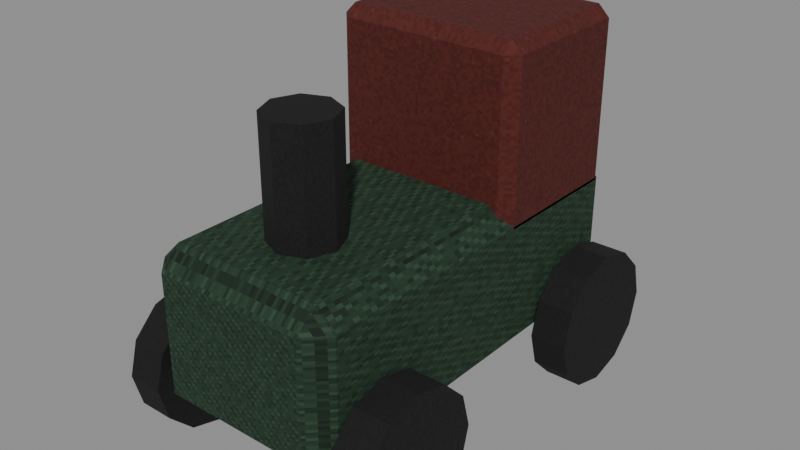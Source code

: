 # Source: level_loose_toy.blend  (saved by Blender 5.0.118; exported with 4.5.12 LTS)
import bpy
from mathutils import Matrix  # noqa: F401  (used for matrix-valued properties, if any)

bpy.ops.wm.read_factory_settings(use_empty=True)
scene = bpy.context.scene
scene.name = 'Scene'

# ---- images (referenced by path relative to the original .blend; pixels are not part of the script)
import os
ASSET_DIR = os.environ.get("B2B_ASSET_DIR", "")  # directory of the original .blend (textures are referenced by path, not embedded)
HERE = os.path.dirname(os.path.abspath(__file__))  # packed textures are extracted next to this script under _unpacked/

def load_image(name, relpath, width, height, colorspace="sRGB"):
    """Load a texture the original file referenced (path relative to the .blend, or extracted next to this script)."""
    p = next((c for c in (os.path.join(HERE, relpath), os.path.join(ASSET_DIR, relpath)) if relpath and os.path.exists(c)), "")
    if p:
        img = bpy.data.images.load(p, check_existing=True)
        img.name = name
    else:  # same state as the original file: an image datablock whose file is absent (Cycles renders it pink)
        img = bpy.data.images.new(name, width, height)
        img.source = "FILE"
        img.filepath = "//" + (relpath or name)
    img.colorspace_settings.name = colorspace
    return img
img_original_green_diffuse = load_image('Original green diffuse', '_unpacked/Original_green_diffuse.93119770.png', 64, 64, 'sRGB')
img_original_red_diffuse = load_image('Original red diffuse', '_unpacked/Original_red_diffuse.520a9272.png', 64, 64, 'sRGB')
img_original_black_diffuse = load_image('Original black diffuse', '_unpacked/Original_black_diffuse.c396ad65.png', 64, 64, 'sRGB')

# ---- materials (node trees are filled in below, after node groups)
mat_rebuild_original_green = bpy.data.materials.new('Rebuild Original green')
mat_rebuild_original_red = bpy.data.materials.new('Rebuild Original red')
mat_rebuild_original_black = bpy.data.materials.new('Rebuild Original black')

# ---- material node trees
mat_rebuild_original_green.use_nodes = True; mat_rebuild_original_green.node_tree.nodes.clear()
_N = mat_rebuild_original_green.node_tree.nodes; _L = mat_rebuild_original_green.node_tree.links
n0 = _N.new('ShaderNodeBsdfPrincipled'); n0.name = 'Principled BSDF'; n0.location = (-200, 100)
n0.inputs[2].default_value = 0.88
n1 = _N.new('ShaderNodeOutputMaterial'); n1.name = 'Material Output'; n1.location = (200, 100)
n2 = _N.new('ShaderNodeTexImage'); n2.name = 'Image Texture'; n2.location = (0, 0)
n2.image = img_original_green_diffuse
n2.interpolation = 'Closest'
_L.new(n0.outputs[0], n1.inputs[0])
_L.new(n2.outputs[0], n0.inputs[0])
n1.is_active_output = True
mat_rebuild_original_red.use_nodes = True; mat_rebuild_original_red.node_tree.nodes.clear()
_N = mat_rebuild_original_red.node_tree.nodes; _L = mat_rebuild_original_red.node_tree.links
n0 = _N.new('ShaderNodeBsdfPrincipled'); n0.name = 'Principled BSDF'; n0.location = (-200, 100)
n0.inputs[2].default_value = 0.88
n1 = _N.new('ShaderNodeOutputMaterial'); n1.name = 'Material Output'; n1.location = (200, 100)
n2 = _N.new('ShaderNodeTexImage'); n2.name = 'Image Texture'; n2.location = (0, 0)
n2.image = img_original_red_diffuse
n2.interpolation = 'Closest'
_L.new(n0.outputs[0], n1.inputs[0])
_L.new(n2.outputs[0], n0.inputs[0])
n1.is_active_output = True
mat_rebuild_original_black.use_nodes = True; mat_rebuild_original_black.node_tree.nodes.clear()
_N = mat_rebuild_original_black.node_tree.nodes; _L = mat_rebuild_original_black.node_tree.links
n0 = _N.new('ShaderNodeBsdfPrincipled'); n0.name = 'Principled BSDF'; n0.location = (-200, 100)
n0.inputs[2].default_value = 0.88
n1 = _N.new('ShaderNodeOutputMaterial'); n1.name = 'Material Output'; n1.location = (200, 100)
n2 = _N.new('ShaderNodeTexImage'); n2.name = 'Image Texture'; n2.location = (0, 0)
n2.image = img_original_black_diffuse
n2.interpolation = 'Closest'
_L.new(n0.outputs[0], n1.inputs[0])
_L.new(n2.outputs[0], n0.inputs[0])
n1.is_active_output = True

# ---- meshes
me_cube = bpy.data.meshes.new('Cube')
me_cube.from_pydata([(-0.0335, -0.081, 0.025), (-0.0335, -0.09, 0.034), (-0.0425, -0.081, 0.034), (-0.0335, -0.09, 0.086), (-0.0335, -0.081, 0.095), (-0.0425, -0.081, 0.086), (-0.0335, 0.081, 0.025), (-0.0425, 0.081, 0.034), (-0.0335, 0.09, 0.034), (-0.0335, 0.081, 0.095), (-0.0335, 0.09, 0.086), (-0.0425, 0.081, 0.086), (0.0335, -0.081, 0.025), (0.0425, -0.081, 0.034), (0.0335, -0.09, 0.034), (0.0335, -0.081, 0.095), (0.0335, -0.09, 0.086), (0.0425, -0.081, 0.086), (0.0335, 0.081, 0.025), (0.0335, 0.09, 0.034), (0.0425, 0.081, 0.034), (0.0335, 0.081, 0.095), (0.0425, 0.081, 0.086), (0.0335, 0.09, 0.086), (-0.0375, 0.02, 0.08), (-0.0375, 0.015, 0.085), (-0.0425, 0.02, 0.085), (-0.0375, 0.015, 0.155), (-0.0375, 0.02, 0.16), (-0.0425, 0.02, 0.155), (-0.0375, 0.08, 0.08), (-0.0425, 0.08, 0.085), (-0.0375, 0.085, 0.085), (-0.0375, 0.08, 0.16), (-0.0375, 0.085, 0.155), (-0.0425, 0.08, 0.155), (0.0375, 0.02, 0.08), (0.0425, 0.02, 0.085), (0.0375, 0.015, 0.085), (0.0375, 0.02, 0.16), (0.0375, 0.015, 0.155), (0.0425, 0.02, 0.155), (0.0375, 0.08, 0.08), (0.0375, 0.085, 0.085), (0.0425, 0.08, 0.085), (0.0375, 0.08, 0.16), (0.0425, 0.08, 0.155), (0.0375, 0.085, 0.155), (0.0, -0.035, 0.095), (-0.01061, -0.03939, 0.095), (-0.015, -0.05, 0.095), (-0.01061, -0.06061, 0.095), (-1.837e-18, -0.065, 0.095), (0.01061, -0.06061, 0.095), (0.015, -0.05, 0.095), (0.01061, -0.03939, 0.095), (0.0, -0.035, 0.145), (-0.01061, -0.03939, 0.145), (-0.015, -0.05, 0.145), (-0.01061, -0.06061, 0.145), (-1.837e-18, -0.065, 0.145), (0.01061, -0.06061, 0.145), (0.015, -0.05, 0.145), (0.01061, -0.03939, 0.145), (-0.06, -0.09, 0.03), (-0.06, -0.08598, 0.015), (-0.06, -0.075, 0.004019), (-0.06, -0.06, 0.0), (-0.06, -0.045, 0.004019), (-0.06, -0.03402, 0.015), (-0.06, -0.03, 0.03), (-0.06, -0.03402, 0.045), (-0.06, -0.045, 0.05598), (-0.06, -0.06, 0.06), (-0.06, -0.075, 0.05598), (-0.06, -0.08598, 0.045), (-0.044, -0.09, 0.03), (-0.044, -0.08598, 0.015), (-0.044, -0.075, 0.004019), (-0.044, -0.06, 0.0), (-0.044, -0.045, 0.004019), (-0.044, -0.03402, 0.015), (-0.044, -0.03, 0.03), (-0.044, -0.03402, 0.045), (-0.044, -0.045, 0.05598), (-0.044, -0.06, 0.06), (-0.044, -0.075, 0.05598), (-0.044, -0.08598, 0.045), (-0.06, 0.035, 0.03), (-0.06, 0.03902, 0.015), (-0.06, 0.05, 0.004019), (-0.06, 0.065, 0.0), (-0.06, 0.08, 0.004019), (-0.06, 0.09098, 0.015), (-0.06, 0.095, 0.03), (-0.06, 0.09098, 0.045), (-0.06, 0.08, 0.05598), (-0.06, 0.065, 0.06), (-0.06, 0.05, 0.05598), (-0.06, 0.03902, 0.045), (-0.044, 0.035, 0.03), (-0.044, 0.03902, 0.015), (-0.044, 0.05, 0.004019), (-0.044, 0.065, 0.0), (-0.044, 0.08, 0.004019), (-0.044, 0.09098, 0.015), (-0.044, 0.095, 0.03), (-0.044, 0.09098, 0.045), (-0.044, 0.08, 0.05598), (-0.044, 0.065, 0.06), (-0.044, 0.05, 0.05598), (-0.044, 0.03902, 0.045), (0.044, -0.09, 0.03), (0.044, -0.08598, 0.015), (0.044, -0.075, 0.004019), (0.044, -0.06, 0.0), (0.044, -0.045, 0.004019), (0.044, -0.03402, 0.015), (0.044, -0.03, 0.03), (0.044, -0.03402, 0.045), (0.044, -0.045, 0.05598), (0.044, -0.06, 0.06), (0.044, -0.075, 0.05598), (0.044, -0.08598, 0.045), (0.06, -0.09, 0.03), (0.06, -0.08598, 0.015), (0.06, -0.075, 0.004019), (0.06, -0.06, 0.0), (0.06, -0.045, 0.004019), (0.06, -0.03402, 0.015), (0.06, -0.03, 0.03), (0.06, -0.03402, 0.045), (0.06, -0.045, 0.05598), (0.06, -0.06, 0.06), (0.06, -0.075, 0.05598), (0.06, -0.08598, 0.045), (0.044, 0.035, 0.03), (0.044, 0.03902, 0.015), (0.044, 0.05, 0.004019), (0.044, 0.065, 0.0), (0.044, 0.08, 0.004019), (0.044, 0.09098, 0.015), (0.044, 0.095, 0.03), (0.044, 0.09098, 0.045), (0.044, 0.08, 0.05598), (0.044, 0.065, 0.06), (0.044, 0.05, 0.05598), (0.044, 0.03902, 0.045), (0.06, 0.035, 0.03), (0.06, 0.03902, 0.015), (0.06, 0.05, 0.004019), (0.06, 0.065, 0.0), (0.06, 0.08, 0.004019), (0.06, 0.09098, 0.015), (0.06, 0.095, 0.03), (0.06, 0.09098, 0.045), (0.06, 0.08, 0.05598), (0.06, 0.065, 0.06), (0.06, 0.05, 0.05598), (0.06, 0.03902, 0.045)], [], [(0, 1, 2), (3, 4, 5), (6, 7, 8), (9, 10, 11), (12, 13, 14), (15, 16, 17), (18, 19, 20), (21, 22, 23), (6, 0, 2, 7), (1, 3, 5, 2), (4, 9, 11, 5), (10, 8, 7, 11), (18, 6, 8, 19), (9, 21, 23, 10), (22, 20, 19, 23), (12, 18, 20, 13), (21, 15, 17, 22), (16, 14, 13, 17), (0, 12, 14, 1), (15, 4, 3, 16), (6, 18, 12, 0), (2, 5, 11, 7), (14, 16, 3, 1), (21, 9, 4, 15), (8, 10, 23, 19), (20, 22, 17, 13), (24, 25, 26), (27, 28, 29), (30, 31, 32), (33, 34, 35), (36, 37, 38), (39, 40, 41), (42, 43, 44), (45, 46, 47), (30, 24, 26, 31), (25, 27, 29, 26), (28, 33, 35, 29), (34, 32, 31, 35), (42, 30, 32, 43), (33, 45, 47, 34), (46, 44, 43, 47), (36, 42, 44, 37), (45, 39, 41, 46), (40, 38, 37, 41), (24, 36, 38, 25), (39, 28, 27, 40), (30, 42, 36, 24), (26, 29, 35, 31), (38, 40, 27, 25), (45, 33, 28, 39), (32, 34, 47, 43), (44, 46, 41, 37), (55, 54, 53, 52, 51, 50, 49, 48), (56, 57, 58, 59, 60, 61, 62, 63), (48, 49, 57, 56), (49, 50, 58, 57), (50, 51, 59, 58), (51, 52, 60, 59), (52, 53, 61, 60), (53, 54, 62, 61), (54, 55, 63, 62), (55, 48, 56, 63), (75, 74, 73, 72, 71, 70, 69, 68, 67, 66, 65, 64), (76, 77, 78, 79, 80, 81, 82, 83, 84, 85, 86, 87), (64, 65, 77, 76), (65, 66, 78, 77), (66, 67, 79, 78), (67, 68, 80, 79), (68, 69, 81, 80), (69, 70, 82, 81), (70, 71, 83, 82), (71, 72, 84, 83), (72, 73, 85, 84), (73, 74, 86, 85), (74, 75, 87, 86), (75, 64, 76, 87), (99, 98, 97, 96, 95, 94, 93, 92, 91, 90, 89, 88), (100, 101, 102, 103, 104, 105, 106, 107, 108, 109, 110, 111), (88, 89, 101, 100), (89, 90, 102, 101), (90, 91, 103, 102), (91, 92, 104, 103), (92, 93, 105, 104), (93, 94, 106, 105), (94, 95, 107, 106), (95, 96, 108, 107), (96, 97, 109, 108), (97, 98, 110, 109), (98, 99, 111, 110), (99, 88, 100, 111), (123, 122, 121, 120, 119, 118, 117, 116, 115, 114, 113, 112), (124, 125, 126, 127, 128, 129, 130, 131, 132, 133, 134, 135), (112, 113, 125, 124), (113, 114, 126, 125), (114, 115, 127, 126), (115, 116, 128, 127), (116, 117, 129, 128), (117, 118, 130, 129), (118, 119, 131, 130), (119, 120, 132, 131), (120, 121, 133, 132), (121, 122, 134, 133), (122, 123, 135, 134), (123, 112, 124, 135), (147, 146, 145, 144, 143, 142, 141, 140, 139, 138, 137, 136), (148, 149, 150, 151, 152, 153, 154, 155, 156, 157, 158, 159), (136, 137, 149, 148), (137, 138, 150, 149), (138, 139, 151, 150), (139, 140, 152, 151), (140, 141, 153, 152), (141, 142, 154, 153), (142, 143, 155, 154), (143, 144, 156, 155), (144, 145, 157, 156), (145, 146, 158, 157), (146, 147, 159, 158), (147, 136, 148, 159)])
me_cube.polygons.foreach_set('material_index', [0, 0, 0, 0, 0, 0, 0, 0, 0, 0, 0, 0, 0, 0, 0, 0, 0, 0, 0, 0, 0, 0, 0, 0, 0, 0, 1, 1, 1, 1, 1, 1, 1, 1, 1, 1, 1, 1, 1, 1, 1, 1, 1, 1, 1, 1, 1, 1, 1, 1, 1, 1, 2, 2, 2, 2, 2, 2, 2, 2, 2, 2, 2, 2, 2, 2, 2, 2, 2, 2, 2, 2, 2, 2, 2, 2, 2, 2, 2, 2, 2, 2, 2, 2, 2, 2, 2, 2, 2, 2, 2, 2, 2, 2, 2, 2, 2, 2, 2, 2, 2, 2, 2, 2, 2, 2, 2, 2, 2, 2, 2, 2, 2, 2, 2, 2, 2, 2])
_uv = me_cube.uv_layers.new(name='UVMap')
_uv.uv.foreach_set('vector', [0.0725, 0.025, 0.025, 0.1471, 0.0725, 0.1471, 0.025, 0.8529, 0.0725, 0.975, 0.0725, 0.8529, 0.9275, 0.025, 0.9275, 0.1471, 0.975, 0.1471, 0.9275, 0.975, 0.975, 0.8529, 0.9275, 0.8529, 0.0725, 0.025, 0.0725, 0.1471, 0.025, 0.1471, 0.0725, 0.975, 0.025, 0.8529, 0.0725, 0.8529, 0.9275, 0.025, 0.975, 0.1471, 0.9275, 0.1471, 0.9275, 0.975, 0.9275, 0.8529, 0.975, 0.8529, 0.9275, 0.025, 0.0725, 0.025, 0.0725, 0.1471, 0.9275, 0.1471, 0.025, 0.1471, 0.025, 0.8529, 0.0725, 0.8529, 0.0725, 0.1471, 0.0725, 0.975, 0.9275, 0.975, 0.9275, 0.8529, 0.0725, 0.8529, 0.975, 0.8529, 0.975, 0.1471, 0.9275, 0.1471, 0.9275, 0.8529, 0.8744, 0.9275, 0.1256, 0.9275, 0.1256, 0.975, 0.8744, 0.975, 0.1256, 0.9275, 0.8744, 0.9275, 0.8744, 0.975, 0.1256, 0.975, 0.9275, 0.8529, 0.9275, 0.1471, 0.975, 0.1471, 0.975, 0.8529, 0.0725, 0.025, 0.9275, 0.025, 0.9275, 0.1471, 0.0725, 0.1471, 0.9275, 0.975, 0.0725, 0.975, 0.0725, 0.8529, 0.9275, 0.8529, 0.025, 0.8529, 0.025, 0.1471, 0.0725, 0.1471, 0.0725, 0.8529, 0.1256, 0.0725, 0.8744, 0.0725, 0.8744, 0.025, 0.1256, 0.025, 0.8744, 0.0725, 0.1256, 0.0725, 0.1256, 0.025, 0.8744, 0.025, 0.1256, 0.9275, 0.8744, 0.9275, 0.8744, 0.0725, 0.1256, 0.0725, 0.0725, 0.1471, 0.0725, 0.8529, 0.9275, 0.8529, 0.9275, 0.1471, 0.8744, 0.1471, 0.8744, 0.8529, 0.1256, 0.8529, 0.1256, 0.1471, 0.8744, 0.9275, 0.1256, 0.9275, 0.1256, 0.0725, 0.8744, 0.0725, 0.1256, 0.1471, 0.1256, 0.8529, 0.8744, 0.8529, 0.8744, 0.1471, 0.9275, 0.1471, 0.9275, 0.8529, 0.0725, 0.8529, 0.0725, 0.1471, 0.09286, 0.025, 0.025, 0.08437, 0.09286, 0.08437, 0.025, 0.9156, 0.09286, 0.975, 0.09286, 0.9156, 0.9071, 0.025, 0.9071, 0.08437, 0.975, 0.08437, 0.9071, 0.975, 0.975, 0.9156, 0.9071, 0.9156, 0.09286, 0.025, 0.09286, 0.08437, 0.025, 0.08437, 0.09286, 0.975, 0.025, 0.9156, 0.09286, 0.9156, 0.9071, 0.025, 0.975, 0.08437, 0.9071, 0.08437, 0.9071, 0.975, 0.9071, 0.9156, 0.975, 0.9156, 0.9071, 0.025, 0.09286, 0.025, 0.09286, 0.08437, 0.9071, 0.08437, 0.025, 0.08437, 0.025, 0.9156, 0.09286, 0.9156, 0.09286, 0.08437, 0.09286, 0.975, 0.9071, 0.975, 0.9071, 0.9156, 0.09286, 0.9156, 0.975, 0.9156, 0.975, 0.08437, 0.9071, 0.08437, 0.9071, 0.9156, 0.9191, 0.025, 0.08088, 0.025, 0.08088, 0.08437, 0.9191, 0.08437, 0.08088, 0.975, 0.9191, 0.975, 0.9191, 0.9156, 0.08088, 0.9156, 0.9071, 0.9156, 0.9071, 0.08437, 0.975, 0.08437, 0.975, 0.9156, 0.09286, 0.025, 0.9071, 0.025, 0.9071, 0.08437, 0.09286, 0.08437, 0.9071, 0.975, 0.09286, 0.975, 0.09286, 0.9156, 0.9071, 0.9156, 0.025, 0.9156, 0.025, 0.08437, 0.09286, 0.08437, 0.09286, 0.9156, 0.08088, 0.025, 0.9191, 0.025, 0.9191, 0.08437, 0.08088, 0.08437, 0.9191, 0.975, 0.08088, 0.975, 0.08088, 0.9156, 0.9191, 0.9156, 0.08088, 0.9071, 0.9191, 0.9071, 0.9191, 0.09286, 0.08088, 0.09286, 0.09286, 0.08437, 0.09286, 0.9156, 0.9071, 0.9156, 0.9071, 0.08437, 0.9191, 0.08437, 0.9191, 0.9156, 0.08088, 0.9156, 0.08088, 0.08437, 0.9191, 0.9071, 0.08088, 0.9071, 0.08088, 0.09286, 0.9191, 0.09286, 0.08088, 0.08437, 0.08088, 0.9156, 0.9191, 0.9156, 0.9191, 0.08437, 0.9071, 0.08437, 0.9071, 0.9156, 0.09286, 0.9156, 0.09286, 0.08437, 0.8359, 0.8359, 0.975, 0.5, 0.8359, 0.1641, 0.5, 0.025, 0.1641, 0.1641, 0.025, 0.5, 0.1641, 0.8359, 0.5, 0.975, 0.5, 0.975, 0.1641, 0.8359, 0.025, 0.5, 0.1641, 0.1641, 0.5, 0.025, 0.8359, 0.1641, 0.975, 0.5, 0.8359, 0.8359, 0.5, 0.025, 0.1641, 0.025, 0.1641, 0.975, 0.5, 0.975, 0.8359, 0.025, 0.5, 0.025, 0.5, 0.975, 0.8359, 0.975, 0.5, 0.025, 0.1641, 0.025, 0.1641, 0.975, 0.5, 0.975, 0.1641, 0.025, 0.5, 0.025, 0.5, 0.975, 0.1641, 0.975, 0.5, 0.025, 0.8359, 0.025, 0.8359, 0.975, 0.5, 0.975, 0.1641, 0.025, 0.5, 0.025, 0.5, 0.975, 0.1641, 0.975, 0.5, 0.025, 0.8359, 0.025, 0.8359, 0.975, 0.5, 0.975, 0.8359, 0.025, 0.5, 0.025, 0.5, 0.975, 0.8359, 0.975, 0.08864, 0.7375, 0.2625, 0.9114, 0.5, 0.975, 0.7375, 0.9114, 0.9114, 0.7375, 0.975, 0.5, 0.9114, 0.2625, 0.7375, 0.08864, 0.5, 0.025, 0.2625, 0.08864, 0.08864, 0.2625, 0.025, 0.5, 0.025, 0.5, 0.08864, 0.2625, 0.2625, 0.08864, 0.5, 0.025, 0.7375, 0.08864, 0.9114, 0.2625, 0.975, 0.5, 0.9114, 0.7375, 0.7375, 0.9114, 0.5, 0.975, 0.2625, 0.9114, 0.08864, 0.7375, 0.025, 0.5, 0.025, 0.2625, 0.975, 0.2625, 0.975, 0.5, 0.025, 0.08864, 0.025, 0.2625, 0.975, 0.2625, 0.975, 0.08864, 0.025, 0.2625, 0.025, 0.5, 0.975, 0.5, 0.975, 0.2625, 0.025, 0.5, 0.025, 0.7375, 0.975, 0.7375, 0.975, 0.5, 0.025, 0.08864, 0.025, 0.2625, 0.975, 0.2625, 0.975, 0.08864, 0.025, 0.2625, 0.025, 0.5, 0.975, 0.5, 0.975, 0.2625, 0.025, 0.5, 0.025, 0.7375, 0.975, 0.7375, 0.975, 0.5, 0.025, 0.7375, 0.025, 0.9114, 0.975, 0.9114, 0.975, 0.7375, 0.025, 0.7375, 0.025, 0.5, 0.975, 0.5, 0.975, 0.7375, 0.025, 0.5, 0.025, 0.2625, 0.975, 0.2625, 0.975, 0.5, 0.025, 0.9114, 0.025, 0.7375, 0.975, 0.7375, 0.975, 0.9114, 0.025, 0.7375, 0.025, 0.5, 0.975, 0.5, 0.975, 0.7375, 0.08864, 0.7375, 0.2625, 0.9114, 0.5, 0.975, 0.7375, 0.9114, 0.9114, 0.7375, 0.975, 0.5, 0.9114, 0.2625, 0.7375, 0.08864, 0.5, 0.025, 0.2625, 0.08864, 0.08864, 0.2625, 0.025, 0.5, 0.025, 0.5, 0.08864, 0.2625, 0.2625, 0.08864, 0.5, 0.025, 0.7375, 0.08864, 0.9114, 0.2625, 0.975, 0.5, 0.9114, 0.7375, 0.7375, 0.9114, 0.5, 0.975, 0.2625, 0.9114, 0.08864, 0.7375, 0.025, 0.5, 0.025, 0.2625, 0.975, 0.2625, 0.975, 0.5, 0.025, 0.08864, 0.025, 0.2625, 0.975, 0.2625, 0.975, 0.08864, 0.025, 0.2625, 0.025, 0.5, 0.975, 0.5, 0.975, 0.2625, 0.025, 0.5, 0.025, 0.7375, 0.975, 0.7375, 0.975, 0.5, 0.025, 0.7375, 0.025, 0.9114, 0.975, 0.9114, 0.975, 0.7375, 0.025, 0.2625, 0.025, 0.5, 0.975, 0.5, 0.975, 0.2625, 0.025, 0.5, 0.025, 0.7375, 0.975, 0.7375, 0.975, 0.5, 0.025, 0.7375, 0.025, 0.9114, 0.975, 0.9114, 0.975, 0.7375, 0.025, 0.7375, 0.025, 0.5, 0.975, 0.5, 0.975, 0.7375, 0.025, 0.5, 0.025, 0.2625, 0.975, 0.2625, 0.975, 0.5, 0.025, 0.9114, 0.025, 0.7375, 0.975, 0.7375, 0.975, 0.9114, 0.025, 0.7375, 0.025, 0.5, 0.975, 0.5, 0.975, 0.7375, 0.08864, 0.7375, 0.2625, 0.9114, 0.5, 0.975, 0.7375, 0.9114, 0.9114, 0.7375, 0.975, 0.5, 0.9114, 0.2625, 0.7375, 0.08864, 0.5, 0.025, 0.2625, 0.08864, 0.08864, 0.2625, 0.025, 0.5, 0.025, 0.5, 0.08864, 0.2625, 0.2625, 0.08864, 0.5, 0.025, 0.7375, 0.08864, 0.9114, 0.2625, 0.975, 0.5, 0.9114, 0.7375, 0.7375, 0.9114, 0.5, 0.975, 0.2625, 0.9114, 0.08864, 0.7375, 0.025, 0.5, 0.025, 0.2625, 0.975, 0.2625, 0.975, 0.5, 0.025, 0.08864, 0.025, 0.2625, 0.975, 0.2625, 0.975, 0.08864, 0.025, 0.2625, 0.025, 0.5, 0.975, 0.5, 0.975, 0.2625, 0.025, 0.5, 0.025, 0.7375, 0.975, 0.7375, 0.975, 0.5, 0.025, 0.08864, 0.025, 0.2625, 0.975, 0.2625, 0.975, 0.08864, 0.025, 0.2625, 0.025, 0.5, 0.975, 0.5, 0.975, 0.2625, 0.025, 0.5, 0.025, 0.7375, 0.975, 0.7375, 0.975, 0.5, 0.025, 0.7375, 0.025, 0.9114, 0.975, 0.9114, 0.975, 0.7375, 0.025, 0.7375, 0.025, 0.5, 0.975, 0.5, 0.975, 0.7375, 0.025, 0.5, 0.025, 0.2625, 0.975, 0.2625, 0.975, 0.5, 0.025, 0.9114, 0.025, 0.7375, 0.975, 0.7375, 0.975, 0.9114, 0.025, 0.7375, 0.025, 0.5, 0.975, 0.5, 0.975, 0.7375, 0.08864, 0.7375, 0.2625, 0.9114, 0.5, 0.975, 0.7375, 0.9114, 0.9114, 0.7375, 0.975, 0.5, 0.9114, 0.2625, 0.7375, 0.08864, 0.5, 0.025, 0.2625, 0.08864, 0.08864, 0.2625, 0.025, 0.5, 0.025, 0.5, 0.08864, 0.2625, 0.2625, 0.08864, 0.5, 0.025, 0.7375, 0.08864, 0.9114, 0.2625, 0.975, 0.5, 0.9114, 0.7375, 0.7375, 0.9114, 0.5, 0.975, 0.2625, 0.9114, 0.08864, 0.7375, 0.025, 0.5, 0.025, 0.2625, 0.975, 0.2625, 0.975, 0.5, 0.025, 0.08864, 0.025, 0.2625, 0.975, 0.2625, 0.975, 0.08864, 0.025, 0.2625, 0.025, 0.5, 0.975, 0.5, 0.975, 0.2625, 0.025, 0.5, 0.025, 0.7375, 0.975, 0.7375, 0.975, 0.5, 0.025, 0.7375, 0.025, 0.9114, 0.975, 0.9114, 0.975, 0.7375, 0.025, 0.2625, 0.025, 0.5, 0.975, 0.5, 0.975, 0.2625, 0.025, 0.5, 0.025, 0.7375, 0.975, 0.7375, 0.975, 0.5, 0.025, 0.7375, 0.025, 0.9114, 0.975, 0.9114, 0.975, 0.7375, 0.025, 0.7375, 0.025, 0.5, 0.975, 0.5, 0.975, 0.7375, 0.025, 0.5, 0.025, 0.2625, 0.975, 0.2625, 0.975, 0.5, 0.025, 0.9114, 0.025, 0.7375, 0.975, 0.7375, 0.975, 0.9114, 0.025, 0.7375, 0.025, 0.5, 0.975, 0.5, 0.975, 0.7375])
me_cube.materials.append(mat_rebuild_original_green)
me_cube.materials.append(mat_rebuild_original_red)
me_cube.materials.append(mat_rebuild_original_black)
me_cube.update()

# ---- objects
ob_level_loose_toy = bpy.data.objects.new('level_loose_toy', me_cube)

# ---- transforms, parenting, visibility, modifiers, constraints
ob_level_loose_toy.location = (0.0, 0.0, 0.0)
_vg = ob_level_loose_toy.vertex_groups.new(name='Wooden toy engine')
_vg = ob_level_loose_toy.vertex_groups.new(name='Engine cab')
_vg = ob_level_loose_toy.vertex_groups.new(name='Chimney')
_vg = ob_level_loose_toy.vertex_groups.new(name='Turned wooden wheel')
_vg = ob_level_loose_toy.vertex_groups.new(name='Turned wooden wheel.001')
_vg = ob_level_loose_toy.vertex_groups.new(name='Turned wooden wheel.002')
_vg = ob_level_loose_toy.vertex_groups.new(name='Turned wooden wheel.003')

# ---- collection membership
scene.collection.objects.link(ob_level_loose_toy)

# ---- scene / render settings (as saved in the file)
scene.frame_start = 1; scene.frame_end = 250; scene.frame_set(1)
scene.render.engine = 'BLENDER_EEVEE_NEXT'
scene.render.bake_bias = 0.0
scene.render.bake_samples = 0
scene.cycles.sampling_pattern = 'TABULATED_SOBOL'
scene.eevee.use_volume_custom_range = False
bpy.context.view_layer.update()

# ---- added for rendering (the .blend has no active camera and no usable light): camera, sun + grey world if the file has none
cam_auto = bpy.data.cameras.new('AutoCamera')
cam_auto.lens = 50.0
cam_auto.sensor_width = 36.0
cam_auto.clip_end = 1000.0
ob_auto_camera = bpy.data.objects.new('AutoCamera', cam_auto)
scene.collection.objects.link(ob_auto_camera)
ob_auto_camera.location = (0.252071, -0.299985, 0.281657)
ob_auto_camera.rotation_euler = (1.09748, -7.21219e-08, 0.694738)
scene.camera = ob_auto_camera
light_auto_sun = bpy.data.lights.new('AutoSun', 'SUN')
light_auto_sun.energy = 3.0
light_auto_sun.angle = 0.0523599
ob_auto_sun = bpy.data.objects.new('AutoSun', light_auto_sun)
scene.collection.objects.link(ob_auto_sun)
ob_auto_sun.rotation_euler = (0.872665, 0.174533, 0.523599)
if scene.world is None:
    world_auto = bpy.data.worlds.new('AutoWorld')
    world_auto.color = (0.3, 0.3, 0.3)
    scene.world = world_auto
bpy.context.view_layer.update()

